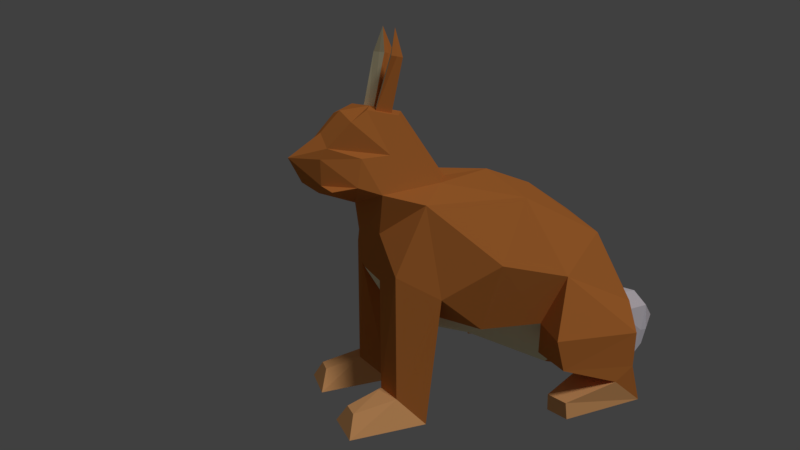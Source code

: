 # Source: Bunny.blend  (saved by Blender 2.79.0; exported with 4.5.12 LTS)
import bpy
from mathutils import Matrix  # noqa: F401  (used for matrix-valued properties, if any)

bpy.ops.wm.read_factory_settings(use_empty=True)
scene = bpy.context.scene
scene.name = 'Scene'

# ---- collections
col_collection_1 = bpy.data.collections.new('Collection 1'); scene.collection.children.link(col_collection_1)

# ---- materials (node trees are filled in below, after node groups)
mat_material_001 = bpy.data.materials.new('Material.001')
mat_material_001.alpha_threshold = 0.0
mat_material_001.diffuse_color = (0.6619, 0.2208, 0.0498, 1.0)
mat_material_001.roughness = 0.5
mat_material_002 = bpy.data.materials.new('Material.002')
mat_material_002.alpha_threshold = 0.0
mat_material_002.diffuse_color = (0.9551, 0.9114, 1.0, 1.0)
mat_material_002.roughness = 0.5
mat_material_003 = bpy.data.materials.new('Material.003')
mat_material_003.alpha_threshold = 0.0
mat_material_003.diffuse_color = (1.0, 0.497, 0.1966, 1.0)
mat_material_003.roughness = 0.5
mat_material_004 = bpy.data.materials.new('Material.004')
mat_material_004.alpha_threshold = 0.0
mat_material_004.diffuse_color = (1.0, 0.9001, 0.5753, 1.0)
mat_material_004.roughness = 0.5

# ---- material node trees

# ---- world
world_world = bpy.data.worlds.new('World'); scene.world = world_world
world_world.color = (0.05088, 0.05088, 0.05088)
world_world.use_sun_shadow = False
world_world.sun_shadow_jitter_overblur = 0.0
world_world.cycles.sampling_method = 'MANUAL'

# ---- cameras
cam_camera = bpy.data.cameras.new('Camera')
cam_camera.clip_end = 100.0
cam_camera.lens = 35.0
cam_camera.sensor_width = 32.0
cam_camera.sensor_height = 18.0
cam_camera.ortho_scale = 7.314
cam_camera.dof.focus_distance = 0.0

# ---- lights
light_lamp = bpy.data.lights.new('Lamp', 'SUN')
light_lamp.transmission_factor = 0.0
light_lamp.cutoff_distance = 30.0
light_lamp.angle = 0.1993
light_lamp.energy = 1.0
light_lamp.shadow_buffer_clip_start = 1.001
light_lamp.shadow_soft_size = 0.1
light_lamp.shadow_cascade_max_distance = 1000.0

# ---- meshes
me_plane_003 = bpy.data.meshes.new('Plane.003')
me_plane_003.from_pydata([(0.6932, 0.06558, 0.0), (1.08, 0.1836, 0.0), (0.745, -0.2235, 0.2726), (1.158, -0.1055, 0.2726), (0.956, -0.6926, 0.02749), (1.19, -0.6212, 0.02749), (0.9654, -0.6898, 0.1836), (1.181, -0.6241, 0.1836), (0.7177, -1.793, 0.004623), (0.6093, -2.023, 0.2518), (0.2954, -1.835, 0.004077), (0.3686, -2.093, 0.2752), (0.7177, -2.51, 0.004623), (0.2954, -2.524, 0.004077), (0.5955, -2.429, 0.1879), (0.4176, -2.435, 0.1877), (-0.6932, 0.06558, 0.0), (-1.08, 0.1836, 0.0), (-0.745, -0.2235, 0.2726), (-1.158, -0.1055, 0.2726), (-0.956, -0.6926, 0.02749), (-1.19, -0.6212, 0.02749), (-0.9654, -0.6898, 0.1836), (-1.181, -0.6241, 0.1836), (-0.7177, -1.793, 0.004623), (-0.6093, -2.023, 0.2518), (-0.2954, -1.835, 0.004077), (-0.3686, -2.093, 0.2752), (-0.7177, -2.51, 0.004623), (-0.2954, -2.524, 0.004077), (-0.5955, -2.429, 0.1879), (-0.4176, -2.435, 0.1877)], [], [(3, 2, 6, 7), (1, 3, 7, 5), (2, 0, 4, 6), (0, 1, 5, 4), (4, 5, 7, 6), (10, 8, 12, 13), (9, 12, 8), (10, 13, 11), (13, 12, 14, 15), (11, 15, 14, 9), (12, 9, 14), (13, 15, 11), (19, 23, 22, 18), (17, 21, 23, 19), (18, 22, 20, 16), (16, 20, 21, 17), (20, 22, 23, 21), (26, 29, 28, 24), (25, 24, 28), (26, 27, 29), (29, 31, 30, 28), (27, 25, 30, 31), (28, 30, 25), (29, 27, 31)])
me_plane_003.polygons.foreach_set('material_index', [2, 2, 2, 0, 2, 0, 2, 2, 2, 2, 2, 2, 2, 2, 2, 0, 2, 0, 2, 2, 2, 2, 2, 2])
me_plane_003.materials.append(mat_material_001)
me_plane_003.materials.append(mat_material_002)
me_plane_003.materials.append(mat_material_003)
me_plane_003.materials.append(mat_material_004)
me_plane_003.use_remesh_preserve_volume = False
me_plane_003.use_remesh_preserve_attributes = False
me_plane_003.use_mirror_vertex_groups = False
me_plane_003.update()
me_plane_002 = bpy.data.meshes.new('Plane.002')
me_plane_002.from_pydata([(0.7996, -0.2693, 0.5718), (1.035, -0.515, 1.316), (0.882, -0.7094, 0.853), (0.7736, -1.245, 0.8538), (0.4459, -1.765, 1.017), (0.2975, -2.016, 1.291), (0.3054, 0.2847, 0.0585), (0.3853, 0.3992, 0.5805), (0.3454, 0.342, 0.3195), (0.3054, 0.6242, 0.0585), (0.3387, 0.7387, 0.5805), (0.3454, 0.6815, 0.3195), (0.2789, 0.73, 0.1388), (0.3286, 0.8012, 0.4632), (0.3037, 0.7656, 0.301), (0.169, -1.745, 3.277), (0.1183, -1.893, 2.812), (0.1909, -1.917, 2.812), (0.0279, -1.87, 2.812), (0.266, -1.77, 3.277), (0.09251, -1.72, 3.277), (0.1783, -1.693, 3.503), (0.1783, -1.693, 3.503), (0.1783, -1.693, 3.503), (-0.7996, -0.2693, 0.5718), (0.0, -0.2287, 0.009769), (0.0, 0.3244, 0.04448), (-1.035, -0.515, 1.316), (0.0, -1.069, 0.4913), (0.0, -1.445, 0.6345), (0.0, -1.891, 0.9997), (0.0, -2.07, 1.342), (-0.882, -0.7094, 0.853), (-0.7736, -1.245, 0.8538), (-0.4459, -1.765, 1.017), (-0.2975, -2.016, 1.291), (0.0, 0.4789, 0.6083), (0.0, 0.6639, 0.04448), (-0.3054, 0.2847, 0.0585), (-0.3853, 0.3992, 0.5805), (-0.3454, 0.342, 0.3195), (0.0, 0.8184, 0.6083), (-0.3054, 0.6242, 0.0585), (-0.3387, 0.7387, 0.5805), (-0.3454, 0.6815, 0.3195), (0.0, 0.7547, 0.1301), (0.0, 0.8507, 0.4805), (-0.2789, 0.73, 0.1388), (-0.3286, 0.8012, 0.4632), (-0.3037, 0.7656, 0.301), (-0.169, -1.745, 3.277), (-0.1183, -1.893, 2.812), (-0.1909, -1.917, 2.812), (-0.0279, -1.87, 2.812), (-0.266, -1.77, 3.277), (-0.09251, -1.72, 3.277), (-0.1783, -1.693, 3.503), (-0.1783, -1.693, 3.503), (-0.1783, -1.693, 3.503)], [], [(25, 0, 28), (0, 1, 2, 28), (30, 4, 5, 31), (29, 3, 4, 30), (28, 2, 3, 29), (7, 8, 11, 10), (36, 7, 10, 41), (8, 6, 9, 11), (6, 26, 37, 9), (10, 11, 14, 13), (12, 45, 46, 13, 14), (9, 37, 45, 12), (41, 10, 13, 46), (11, 9, 12, 14), (18, 16, 15, 20), (20, 15, 21, 23), (16, 17, 19, 15), (15, 19, 22, 21), (25, 28, 24), (24, 28, 32, 27), (30, 31, 35, 34), (29, 30, 34, 33), (28, 29, 33, 32), (39, 43, 44, 40), (36, 41, 43, 39), (40, 44, 42, 38), (38, 42, 37, 26), (43, 48, 49, 44), (47, 49, 48, 46, 45), (42, 47, 45, 37), (41, 46, 48, 43), (44, 49, 47, 42), (53, 55, 50, 51), (55, 58, 56, 50), (51, 50, 54, 52), (50, 56, 57, 54)])
me_plane_002.polygons.foreach_set('material_index', [3, 3, 3, 3, 3, 1, 1, 1, 1, 1, 1, 1, 1, 1, 3, 3, 3, 3, 3, 3, 3, 3, 3, 1, 1, 1, 1, 1, 1, 1, 1, 1, 3, 3, 3, 3])
me_plane_002.materials.append(mat_material_001)
me_plane_002.materials.append(mat_material_002)
me_plane_002.materials.append(mat_material_003)
me_plane_002.materials.append(mat_material_004)
me_plane_002.use_remesh_preserve_volume = False
me_plane_002.use_remesh_preserve_attributes = False
me_plane_002.use_mirror_vertex_groups = False
me_plane_002.update()
me_plane = bpy.data.meshes.new('Plane')
me_plane.from_pydata([(0.6932, 0.06558, 0.0), (1.08, 0.1836, 0.0), (0.745, -0.2235, 0.2726), (1.158, -0.1055, 0.2726), (1.226, -0.668, 0.5259), (0.8383, -0.7162, 0.5543), (0.7996, -0.2693, 0.5718), (0.6108, 0.2451, 0.07252), (1.035, -0.515, 1.316), (0.9121, 0.1811, 0.9278), (0.9625, -1.098, 1.483), (0.7454, -1.593, 1.18), (0.6129, -1.96, 1.409), (1.136, 0.08455, 0.3815), (1.265, -0.7427, 0.8315), (1.155, 0.1079, 0.7137), (0.882, -0.7094, 0.853), (0.7736, -1.245, 0.8538), (0.4459, -1.765, 1.017), (0.2975, -2.016, 1.291), (0.6834, -0.02065, 1.556), (0.6406, -0.7156, 1.97), (0.6321, -1.651, 2.022), (0.7177, -1.793, 0.004623), (0.6093, -2.023, 0.2518), (0.2954, -1.835, 0.004077), (0.3686, -2.093, 0.2752), (0.7706, 0.3196, 0.5526), (0.3054, 0.2847, 0.0585), (0.6907, 0.2823, 0.3126), (0.3853, 0.3992, 0.5805), (0.3454, 0.342, 0.3195), (0.3161, -1.995, 1.735), (0.4138, -1.971, 2.106), (0.3675, -1.417, 2.138), (0.2238, -1.723, 2.753), (0.2409, -2.013, 2.832), (0.3087, -2.175, 2.753), (0.2712, -2.395, 2.544), (0.25, -2.458, 2.452), (0.227, -2.463, 2.215), (0.3522, -2.4, 2.175), (0.3844, -2.18, 2.192), (0.3188, -1.847, 2.429), (0.3602, -2.121, 2.438), (0.1119, -1.676, 2.753), (0.1204, -1.966, 2.831), (0.2323, -1.868, 2.792), (0.05594, -1.653, 2.752), (0.06022, -1.942, 2.831), (0.228, -1.795, 2.772), (0.1678, -1.699, 2.753), (0.1807, -1.989, 2.831), (0.2366, -1.94, 2.812), (0.1183, -1.893, 2.812), (0.114, -1.748, 2.772), (0.1865, -1.844, 2.792), (0.02643, -1.798, 2.792), (0.02495, -1.725, 2.772), (0.1821, -1.772, 2.772), (0.1909, -1.917, 2.812), (0.0279, -1.87, 2.812), (0.1658, -1.638, 3.248), (0.236, -1.709, 3.262), (0.1182, -1.674, 3.262), (0.1171, -1.621, 3.248), (0.2327, -1.655, 3.248), (0.266, -1.77, 3.277), (0.09251, -1.72, 3.277), (0.1783, -1.693, 3.503), (0.1783, -1.693, 3.503), (0.1783, -1.693, 3.503), (0.1783, -1.693, 3.503), (0.1783, -1.693, 3.503), (0.1783, -1.693, 3.503), (0.1783, -1.693, 3.503), (0.1783, -1.693, 3.503), (-0.6932, 0.06558, 0.0), (-1.08, 0.1836, 0.0), (-0.745, -0.2235, 0.2726), (-1.158, -0.1055, 0.2726), (-1.226, -0.668, 0.5259), (-0.8383, -0.7162, 0.5543), (-0.7996, -0.2693, 0.5718), (0.0, -0.2287, 0.009769), (-0.6108, 0.2451, 0.07252), (0.0, 0.3244, 0.04448), (-1.035, -0.515, 1.316), (-0.9121, 0.1811, 0.9278), (0.0, 0.3816, 1.011), (-0.9625, -1.098, 1.483), (-0.7454, -1.593, 1.18), (-0.6129, -1.96, 1.409), (0.0, -2.115, 1.966), (0.0, -2.07, 1.342), (-1.136, 0.08455, 0.3815), (-1.265, -0.7427, 0.8315), (-1.155, 0.1079, 0.7137), (-0.882, -0.7094, 0.853), (-0.7736, -1.245, 0.8538), (-0.4459, -1.765, 1.017), (-0.2975, -2.016, 1.291), (0.0, 0.4789, 0.6083), (-0.6834, -0.02065, 1.556), (0.0, 0.03298, 1.611), (-0.6406, -0.7156, 1.97), (0.0, -0.3766, 1.93), (-0.6321, -1.651, 2.022), (-0.7177, -1.793, 0.004623), (-0.6093, -2.023, 0.2518), (-0.2954, -1.835, 0.004077), (-0.3686, -2.093, 0.2752), (-0.7706, 0.3196, 0.5526), (-0.3054, 0.2847, 0.0585), (-0.6907, 0.2823, 0.3126), (-0.3853, 0.3992, 0.5805), (-0.3454, 0.342, 0.3195), (-0.3161, -1.995, 1.735), (-0.4138, -1.971, 2.106), (-0.3675, -1.417, 2.138), (0.0, -1.246, 2.11), (0.0, -0.8113, 2.121), (-0.2238, -1.723, 2.753), (0.0, -1.629, 2.752), (-0.2409, -2.013, 2.832), (0.0, -1.919, 2.831), (-0.3087, -2.175, 2.753), (0.0, -2.193, 2.816), (-0.2712, -2.395, 2.544), (0.0, -2.382, 2.639), (-0.25, -2.458, 2.452), (0.0, -2.69, 2.451), (-0.227, -2.463, 2.215), (0.0, -2.586, 2.215), (-0.3522, -2.4, 2.175), (0.0, -2.442, 2.098), (-0.3844, -2.18, 2.192), (-0.3188, -1.847, 2.429), (-0.3602, -2.121, 2.438), (-0.1119, -1.676, 2.753), (-0.1204, -1.966, 2.831), (0.0, -1.774, 2.792), (-0.2323, -1.868, 2.792), (-0.05594, -1.653, 2.752), (-0.06022, -1.942, 2.831), (0.0, -1.847, 2.811), (-0.228, -1.795, 2.772), (-0.1678, -1.699, 2.753), (-0.1807, -1.989, 2.831), (0.0, -1.702, 2.772), (-0.2366, -1.94, 2.812), (-0.1183, -1.893, 2.812), (-0.114, -1.748, 2.772), (-0.1865, -1.844, 2.792), (-0.02643, -1.798, 2.792), (-0.02495, -1.725, 2.772), (-0.1821, -1.772, 2.772), (-0.1909, -1.917, 2.812), (-0.0279, -1.87, 2.812), (-0.1658, -1.638, 3.248), (-0.236, -1.709, 3.262), (-0.1182, -1.674, 3.262), (-0.1171, -1.621, 3.248), (-0.2327, -1.655, 3.248), (-0.266, -1.77, 3.277), (-0.09251, -1.72, 3.277), (-0.1783, -1.693, 3.503), (-0.1783, -1.693, 3.503), (-0.1783, -1.693, 3.503), (-0.1783, -1.693, 3.503), (-0.1783, -1.693, 3.503), (-0.1783, -1.693, 3.503), (-0.1783, -1.693, 3.503), (-0.1783, -1.693, 3.503)], [], [(2, 3, 4, 5), (8, 6, 9), (16, 8, 10, 17), (17, 10, 11, 18), (10, 8, 21), (19, 18, 25, 26), (21, 8, 20), (22, 32, 12), (20, 8, 9), (6, 84, 7), (84, 86, 28, 7), (0, 2, 6), (0, 6, 13, 1), (3, 1, 13), (4, 3, 13), (2, 5, 6), (4, 13, 15, 14), (5, 16, 8, 6), (13, 6, 9, 15), (8, 14, 15), (15, 9, 8), (8, 16, 14), (5, 4, 14, 16), (9, 89, 104, 20), (20, 104, 106, 21), (22, 10, 21), (22, 11, 10), (12, 11, 22), (12, 32, 94), (19, 12, 94), (18, 11, 23, 25), (11, 12, 24, 23), (12, 19, 26, 24), (27, 9, 6), (6, 7, 29, 27), (31, 29, 7, 28), (89, 9, 27, 30, 102), (30, 27, 29, 31), (93, 94, 32), (22, 33, 32), (32, 33, 93), (21, 34, 22), (33, 22, 34), (106, 121, 21), (34, 21, 121), (121, 120, 34), (123, 48, 45, 51, 35, 34, 120), (61, 145, 125, 49), (36, 52, 46, 49, 125, 127, 37), (37, 127, 129, 38), (38, 129, 131, 39), (40, 133, 135, 41), (41, 135, 93, 42), (43, 33, 34, 35), (35, 50, 47, 53, 36, 43), (36, 37, 43), (93, 33, 42), (43, 37, 38, 44), (33, 43, 44, 42), (38, 39, 44), (44, 39, 42), (40, 41, 42, 39), (133, 40, 131), (39, 131, 40), (60, 54, 46, 52), (57, 61, 68, 64), (58, 149, 141, 57), (56, 59, 66, 63), (45, 48, 58, 55), (48, 123, 149, 58), (50, 59, 56, 47), (35, 51, 59, 50), (51, 45, 55, 59), (53, 60, 52, 36), (47, 56, 60, 53), (54, 61, 49, 46), (57, 141, 145, 61), (55, 58, 65, 62), (58, 57, 64, 65), (60, 56, 63, 67), (59, 55, 62, 66), (72, 76, 69, 75, 71, 74, 70, 73), (63, 66, 74, 71), (65, 64, 72, 73), (64, 68, 76, 72), (66, 62, 70, 74), (62, 65, 73, 70), (67, 63, 71, 75), (79, 82, 81, 80), (87, 88, 83), (98, 99, 90, 87), (99, 100, 91, 90), (90, 105, 87), (101, 111, 110, 100), (105, 103, 87), (107, 92, 117), (103, 88, 87), (83, 85, 84), (84, 85, 113, 86), (77, 83, 79), (77, 78, 95, 83), (80, 95, 78), (81, 95, 80), (79, 83, 82), (81, 96, 97, 95), (82, 83, 87, 98), (95, 97, 88, 83), (87, 97, 96), (97, 87, 88), (87, 96, 98), (82, 98, 96, 81), (88, 103, 104, 89), (103, 105, 106, 104), (107, 105, 90), (107, 90, 91), (92, 107, 91), (92, 94, 117), (101, 94, 92), (100, 110, 108, 91), (91, 108, 109, 92), (92, 109, 111, 101), (112, 83, 88), (83, 112, 114, 85), (116, 113, 85, 114), (89, 102, 115, 112, 88), (115, 116, 114, 112), (93, 117, 94), (107, 117, 118), (117, 93, 118), (105, 107, 119), (118, 119, 107), (106, 105, 121), (119, 121, 105), (121, 119, 120), (123, 120, 119, 122, 147, 139, 143), (158, 144, 125, 145), (124, 126, 127, 125, 144, 140, 148), (126, 128, 129, 127), (128, 130, 131, 129), (132, 134, 135, 133), (134, 136, 93, 135), (137, 122, 119, 118), (122, 137, 124, 150, 142, 146), (124, 137, 126), (93, 136, 118), (137, 138, 128, 126), (118, 136, 138, 137), (128, 138, 130), (138, 136, 130), (132, 130, 136, 134), (133, 131, 132), (130, 132, 131), (157, 148, 140, 151), (154, 161, 165, 158), (155, 154, 141, 149), (153, 160, 163, 156), (139, 152, 155, 143), (143, 155, 149, 123), (146, 142, 153, 156), (122, 146, 156, 147), (147, 156, 152, 139), (150, 124, 148, 157), (142, 150, 157, 153), (151, 140, 144, 158), (154, 158, 145, 141), (152, 159, 162, 155), (155, 162, 161, 154), (157, 164, 160, 153), (156, 163, 159, 152), (169, 170, 167, 171, 168, 172, 166, 173), (160, 168, 171, 163), (162, 170, 169, 161), (161, 169, 173, 165), (163, 171, 167, 159), (159, 167, 170, 162), (164, 172, 168, 160)])
me_plane.materials.append(mat_material_001)
me_plane.materials.append(mat_material_002)
me_plane.materials.append(mat_material_003)
me_plane.materials.append(mat_material_004)
me_plane.use_remesh_preserve_volume = False
me_plane.use_remesh_preserve_attributes = False
me_plane.use_mirror_vertex_groups = False
me_plane.update()
arm_armature = bpy.data.armatures.new('Armature')  # bones are not reproduced

# ---- objects
ob_armature = bpy.data.objects.new('Armature', arm_armature)
ob_plane_002 = bpy.data.objects.new('Plane.002', me_plane_003)
ob_plane_001 = bpy.data.objects.new('Plane.001', me_plane_002)
ob_plane = bpy.data.objects.new('Plane', me_plane)
ob_lamp = bpy.data.objects.new('Lamp', light_lamp)
ob_camera = bpy.data.objects.new('Camera', cam_camera)

# ---- transforms, parenting, visibility, modifiers, constraints
ob_armature.location = (0.0, 0.0, 0.25)
ob_armature.hide_viewport = True
ob_armature.show_in_front = True
ob_armature.lineart.crease_threshold = 0.0
ob_plane_002.parent = ob_armature
ob_plane_002.matrix_parent_inverse = Matrix(((1.0, 0.0, 0.0, 0.0), (0.0, 1.0, 0.0, 0.0), (0.0, 0.0, 1.0, -0.25), (0.0, 0.0, 0.0, 1.0)))
ob_plane_002.location = (0.0, 0.0, 0.0)
ob_plane_002.lineart.crease_threshold = 0.0
_vg = ob_plane_002.vertex_groups.new(name='Bone')
_vg = ob_plane_002.vertex_groups.new(name='Bone.001')
_vg = ob_plane_002.vertex_groups.new(name='Bone.002')
_vg = ob_plane_002.vertex_groups.new(name='Bone.003')
for _i, _w in zip([1, 2, 3], [0.05728, 0.1351, 0.1634]): _vg.add([_i], _w, 'REPLACE')
_vg = ob_plane_002.vertex_groups.new(name='Bone.004')
for _i, _w in zip([0, 1, 2, 3, 4, 5, 6, 7], [0.979, 0.9422, 0.8478, 0.8332, 0.9906, 0.9895, 0.9892, 0.9783]): _vg.add([_i], _w, 'REPLACE')
_vg = ob_plane_002.vertex_groups.new(name='Bone.005')
for _i, _w in zip([16, 17, 18, 19], [0.02062, 0.05789, 0.1526, 0.1283]): _vg.add([_i], _w, 'REPLACE')
_vg = ob_plane_002.vertex_groups.new(name='Bone.006')
for _i, _w in zip([16, 17, 18, 19, 20, 21, 22, 23], [0.9664, 0.9419, 0.8282, 0.87, 0.9902, 0.9933, 0.9891, 0.9867]): _vg.add([_i], _w, 'REPLACE')
_vg = ob_plane_002.vertex_groups.new(name='Bone.007')
for _i, _w in zip([24, 25, 26, 27, 28, 29, 30, 31], [1.002, 0.9987, 1.006, 0.9946, 0.9994, 0.9991, 0.9989, 0.9983]): _vg.add([_i], _w, 'REPLACE')
_vg = ob_plane_002.vertex_groups.new(name='Bone.008')
for _i, _w in zip([8, 9, 10, 11, 12, 13, 14, 15], [1.002, 0.9987, 1.004, 0.9961, 0.9995, 0.9993, 0.9991, 0.9987]): _vg.add([_i], _w, 'REPLACE')
_m = ob_plane_002.modifiers.new('Armature', 'ARMATURE')
_m.object = ob_armature
ob_plane_001.parent = ob_armature
ob_plane_001.matrix_parent_inverse = Matrix(((1.0, 0.0, 0.0, 0.0), (0.0, 1.0, 0.0, 0.0), (0.0, 0.0, 1.0, -0.25), (0.0, 0.0, 0.0, 1.0)))
ob_plane_001.location = (0.0, 0.0, 0.0)
ob_plane_001.lineart.crease_threshold = 0.0
_vg = ob_plane_001.vertex_groups.new(name='Bone')
for _i, _w in zip([0, 1, 2, 3, 6, 7, 8, 9, 10, 11, 12, 13, 14, 24, 25, 26, 27, 28, 29, 30, 32, 33, 36, 37, 38, 39, 40, 41, 42, 43, 44, 45, 46, 47, 48, 49], [0.08428, 0.05752, 0.06373, 0.07557, 0.8798, 0.7965, 0.8641, 0.9132, 0.8908, 0.9026, 0.917, 0.9061, 0.9122, 0.09642, 0.8486, 0.9068, 0.05254, 0.6177, 0.2215, 0.01545, 0.0007996, 0.06562, 0.9331, 0.9271, 0.8732, 0.8761, 0.8721, 0.9221, 0.9163, 0.9135, 0.9166, 0.93, 0.927, 0.9228, 0.9207, 0.9236]): _vg.add([_i], _w, 'REPLACE')
_vg = ob_plane_001.vertex_groups.new(name='Bone.001')
for _i, _w in zip([1, 2, 3, 5, 27, 28, 29, 30, 31, 32, 33, 35], [0.08967, 0.09999, 0.3949, 0.02788, 0.08458, 0.1361, 0.402, 0.3004, 0.1246, 0.02494, 0.3787, 0.03173]): _vg.add([_i], _w, 'REPLACE')
_vg = ob_plane_001.vertex_groups.new(name='Bone.002')
for _i, _w in zip([5, 15, 16, 17, 18, 19, 20, 21, 22, 23, 31, 35, 50, 51, 52, 53, 54, 55, 56, 57, 58], [0.007454, 0.9827, 0.9896, 0.9876, 0.9885, 0.9825, 0.9825, 0.9826, 0.9827, 0.9825, 0.1306, 0.01016, 0.9826, 0.989, 0.9869, 0.9882, 0.9824, 0.9824, 0.9826, 0.9826, 0.9824]): _vg.add([_i], _w, 'REPLACE')
_vg = ob_plane_001.vertex_groups.new(name='Bone.003')
for _i, _w in zip([0, 1, 2, 3, 6, 7, 8, 9, 10, 11, 12, 13, 14, 25, 26, 28, 29, 37, 41, 45, 46], [0.7773, 0.8198, 0.7134, 0.2038, 0.08015, 0.1661, 0.1056, 0.05254, 0.06927, 0.064, 0.04723, 0.05699, 0.05316, 0.05581, 0.02499, 0.06201, 0.01431, 0.01054, 0.004483, 0.008218, 0.006169]): _vg.add([_i], _w, 'REPLACE')
_vg = ob_plane_001.vertex_groups.new(name='Bone.004')
for _i, _w in zip([0, 2], [0.1101, 0.055]): _vg.add([_i], _w, 'REPLACE')
_vg = ob_plane_001.vertex_groups.new(name='Bone.005')
for _i, _w in zip([10, 13, 24, 25, 26, 27, 28, 29, 32, 33, 36, 37, 38, 39, 40, 41, 42, 43, 44, 45, 46, 47, 48, 49], [0.007091, 0.003259, 0.7467, 0.05663, 0.03264, 0.8388, 0.07037, 0.02501, 0.8883, 0.2501, 0.05, 0.01591, 0.08924, 0.104, 0.1037, 0.03107, 0.05376, 0.0607, 0.05813, 0.014, 0.02166, 0.04619, 0.0528, 0.04918]): _vg.add([_i], _w, 'REPLACE')
_vg = ob_plane_001.vertex_groups.new(name='Bone.006')
for _i, _w in zip([24], [0.1364]): _vg.add([_i], _w, 'REPLACE')
_vg = ob_plane_001.vertex_groups.new(name='Bone.007')
for _i, _w in zip([5, 28, 29, 30, 31, 33, 34, 35], [0.05069, 0.0478, 0.1462, 0.2994, 0.2736, 0.2743, 0.9738, 0.8407]): _vg.add([_i], _w, 'REPLACE')
_vg = ob_plane_001.vertex_groups.new(name='Bone.008')
for _i, _w in zip([2, 3, 4, 5, 28, 29, 30, 31, 35], [0.05668, 0.2844, 0.9785, 0.8778, 0.05187, 0.1519, 0.3324, 0.4649, 0.08422]): _vg.add([_i], _w, 'REPLACE')
_m = ob_plane_001.modifiers.new('Armature', 'ARMATURE')
_m.object = ob_armature
ob_plane.parent = ob_armature
ob_plane.matrix_parent_inverse = Matrix(((1.0, 0.0, 0.0, 0.0), (0.0, 1.0, 0.0, 0.0), (0.0, 0.0, 1.0, -0.25), (0.0, 0.0, 0.0, 1.0)))
ob_plane.location = (0.0, 0.0, 0.0)
ob_plane.lineart.crease_threshold = 0.0
_vg = ob_plane.vertex_groups.new(name='Bone')
for _i, _w in zip([5, 6, 7, 8, 9, 10, 15, 16, 17, 20, 21, 27, 28, 29, 30, 31, 83, 84, 85, 86, 87, 88, 89, 90, 97, 98, 99, 102, 103, 104, 105, 106, 112, 113, 114, 115, 116, 121], [0.0182, 0.08428, 0.79, 0.05752, 0.1713, 0.01086, 0.03928, 0.06373, 0.07557, 0.5129, 0.07721, 0.5905, 0.8798, 0.6999, 0.7965, 0.8641, 0.09642, 0.8486, 0.7579, 0.9068, 0.05254, 0.138, 0.869, 0.003909, 0.01853, 0.0007996, 0.06562, 0.9331, 0.5054, 0.73, 0.07574, 0.2035, 0.361, 0.8732, 0.6182, 0.8761, 0.8721, 0.05345]): _vg.add([_i], _w, 'REPLACE')
_vg = ob_plane.vertex_groups.new(name='Bone.001')
for _i, _w in zip([5, 8, 10, 11, 12, 16, 17, 19, 20, 21, 22, 32, 33, 34, 35, 40, 41, 42, 43, 44, 45, 48, 50, 51, 87, 90, 91, 92, 93, 94, 98, 99, 101, 103, 104, 105, 106, 107, 117, 118, 119, 120, 121, 122, 123, 132, 134, 135, 136, 137, 138, 139, 143, 146, 147, 149, 155], [0.02472, 0.08967, 0.5669, 0.06447, 0.04782, 0.09999, 0.3949, 0.02788, 0.1499, 0.7447, 0.6853, 0.3573, 0.1644, 0.8145, 0.02877, 0.00693, 0.02893, 0.06547, 0.08533, 0.04174, 0.04217, 0.07098, 0.005282, 0.05351, 0.08458, 0.5617, 0.06278, 0.05058, 0.07997, 0.1246, 0.02494, 0.3787, 0.03173, 0.149, 0.1745, 0.7431, 0.7123, 0.6839, 0.3575, 0.164, 0.8104, 0.8902, 0.872, 0.02394, 0.08429, 0.006874, 0.0288, 0.01628, 0.06533, 0.08465, 0.04125, 0.06245, 0.07327, 0.002753, 0.02115, 0.0247, 0.0007036]): _vg.add([_i], _w, 'REPLACE')
_vg = ob_plane.vertex_groups.new(name='Bone.002')
for _i, _w in zip([12, 19, 22, 32, 33, 34, 35, 36, 37, 38, 39, 40, 41, 42, 43, 44, 45, 46, 47, 48, 49, 50, 51, 52, 53, 54, 55, 56, 57, 58, 59, 60, 61, 62, 63, 64, 65, 66, 67, 68, 69, 70, 71, 72, 73, 74, 75, 76, 92, 93, 94, 101, 107, 117, 118, 119, 120, 121, 122, 123, 124, 125, 126, 127, 128, 129, 130, 131, 132, 133, 134, 135, 136, 137, 138, 139, 140, 141, 142, 143, 144, 145, 146, 147, 148, 149, 150, 151, 152, 153, 154, 155, 156, 157, 158, 159, 160, 161, 162, 163, 164, 165, 166, 167, 168, 169, 170, 171, 172, 173], [0.02083, 0.007454, 0.1818, 0.4688, 0.7919, 0.1403, 0.9578, 0.9891, 0.9868, 0.9832, 0.9784, 0.9621, 0.9485, 0.9162, 0.9059, 0.9463, 0.9513, 0.9916, 0.978, 0.9254, 0.9938, 0.9702, 0.9432, 0.9918, 0.9885, 0.9896, 0.9739, 0.9822, 0.9829, 0.9736, 0.976, 0.9876, 0.9885, 0.9819, 0.9822, 0.9823, 0.982, 0.982, 0.9825, 0.9825, 0.9826, 0.982, 0.9823, 0.9827, 0.9819, 0.9824, 0.9827, 0.9825, 0.02366, 0.8787, 0.1306, 0.01016, 0.1828, 0.4691, 0.7922, 0.1435, 0.07828, 0.002658, 0.96, 0.9117, 0.9891, 0.9937, 0.9866, 0.9956, 0.9832, 0.9908, 0.9784, 0.9804, 0.9621, 0.9684, 0.9486, 0.9528, 0.9164, 0.9065, 0.9465, 0.9342, 0.9906, 0.9808, 0.9786, 0.9231, 0.9925, 0.987, 0.9714, 0.9621, 0.99, 0.9607, 0.984, 0.989, 0.9739, 0.9825, 0.9827, 0.9732, 0.9771, 0.9869, 0.9882, 0.9819, 0.9822, 0.9822, 0.9819, 0.982, 0.9824, 0.9824, 0.9826, 0.9819, 0.9822, 0.9826, 0.9819, 0.9823, 0.9826, 0.9824]): _vg.add([_i], _w, 'REPLACE')
_vg = ob_plane.vertex_groups.new(name='Bone.003')
for _i, _w in zip([1, 2, 3, 4, 5, 6, 7, 8, 9, 10, 13, 14, 15, 16, 17, 20, 21, 27, 28, 29, 30, 31, 84, 86, 89, 104, 106], [0.05728, 0.1351, 0.1634, 0.8599, 0.8217, 0.7773, 0.1693, 0.8198, 0.787, 0.193, 0.8293, 0.9154, 0.9003, 0.7134, 0.2038, 0.3085, 0.1155, 0.3671, 0.08015, 0.2565, 0.1661, 0.1056, 0.05581, 0.02499, 0.0416, 0.0347, 0.01442]): _vg.add([_i], _w, 'REPLACE')
_vg = ob_plane.vertex_groups.new(name='Bone.004')
for _i, _w in zip([0, 1, 2, 3, 4, 5, 6, 13, 14, 15, 16], [0.979, 0.9422, 0.8478, 0.8332, 0.1115, 0.07728, 0.1101, 0.1624, 0.01708, 0.04036, 0.055]): _vg.add([_i], _w, 'REPLACE')
_vg = ob_plane.vertex_groups.new(name='Bone.005')
for _i, _w in zip([77, 78, 79, 80, 81, 82, 83, 84, 85, 86, 87, 88, 89, 90, 91, 95, 96, 97, 98, 99, 102, 103, 104, 105, 106, 112, 113, 114, 115, 116], [0.02062, 0.05789, 0.1526, 0.1283, 0.8792, 0.8934, 0.7467, 0.05663, 0.2019, 0.03264, 0.8388, 0.8194, 0.05703, 0.208, 0.001252, 0.889, 0.9501, 0.9264, 0.8883, 0.2501, 0.05, 0.3192, 0.0411, 0.1201, 0.01757, 0.5998, 0.08924, 0.3391, 0.104, 0.1037]): _vg.add([_i], _w, 'REPLACE')
_vg = ob_plane.vertex_groups.new(name='Bone.006')
for _i, _w in zip([77, 78, 79, 80, 81, 82, 83, 95, 97, 114], [0.9664, 0.9419, 0.8282, 0.87, 0.1083, 0.06765, 0.1364, 0.1063, 0.01186, 0.00353]): _vg.add([_i], _w, 'REPLACE')
_vg = ob_plane.vertex_groups.new(name='Bone.007')
for _i, _w in zip([19, 90, 91, 92, 94, 99, 100, 101, 105, 107, 108, 109, 110, 111, 117, 118], [0.05069, 0.1748, 0.8956, 0.9093, 0.2736, 0.2743, 0.9738, 0.8407, 0.009322, 0.1042, 1.002, 0.9987, 1.006, 0.9946, 0.1333, 0.01533]): _vg.add([_i], _w, 'REPLACE')
_vg = ob_plane.vertex_groups.new(name='Bone.008')
for _i, _w in zip([10, 11, 12, 16, 17, 18, 19, 21, 22, 23, 24, 25, 26, 32, 33, 94, 101, 117], [0.178, 0.8959, 0.9117, 0.05668, 0.2844, 0.9785, 0.8778, 0.01097, 0.1058, 1.002, 0.9987, 1.004, 0.9961, 0.1487, 0.02021, 0.4649, 0.08422, 0.02516]): _vg.add([_i], _w, 'REPLACE')
_m = ob_plane.modifiers.new('Armature', 'ARMATURE')
_m.object = ob_armature
ob_lamp.location = (8.842, -5.631, 5.904)
ob_lamp.rotation_euler = (0.6503, 0.05522, 1.866)
ob_lamp.lock_rotations_4d = False
ob_lamp.empty_display_type = 'ARROWS'
ob_lamp.color = (0.0, 0.0, 0.0, 0.0)
ob_lamp.lineart.crease_threshold = 0.0
ob_camera.location = (7.481, -4.005, 3.979)
ob_camera.rotation_euler = (1.286, 0.05838, 1.255)
ob_camera.lock_rotations_4d = False
ob_camera.empty_display_type = 'ARROWS'
ob_camera.color = (0.0, 0.0, 0.0, 0.0)
ob_camera.display_type = 'WIRE'
ob_camera.lineart.crease_threshold = 0.0

# ---- collection membership
col_collection_1.objects.link(ob_armature)
col_collection_1.objects.link(ob_plane_002)
col_collection_1.objects.link(ob_plane_001)
col_collection_1.objects.link(ob_plane)
col_collection_1.objects.link(ob_lamp)
col_collection_1.objects.link(ob_camera)

# ---- scene / render settings (as saved in the file)
scene.camera = ob_camera
scene.frame_start = 1; scene.frame_end = 120; scene.frame_set(1)
scene.render.engine = 'CYCLES'
scene.render.resolution_percentage = 50
scene.render.fps = 60
scene.render.dither_intensity = 0.0
scene.cycles.use_denoising = False
scene.cycles.samples = 128
scene.cycles.sampling_pattern = 'TABULATED_SOBOL'
scene.cycles.light_sampling_threshold = 0.0
scene.cycles.use_adaptive_sampling = False
scene.cycles.use_light_tree = False
scene.cycles.blur_glossy = 0.0
scene.cycles.sample_clamp_indirect = 0.0
scene.view_settings.view_transform = 'Standard'
bpy.context.view_layer.update()
